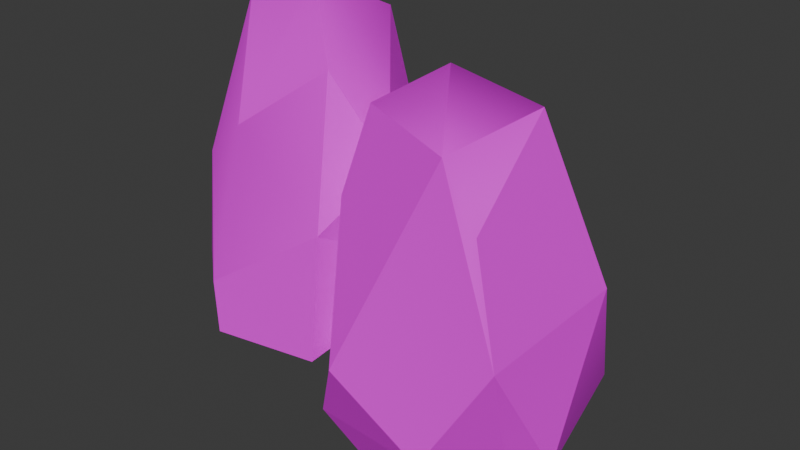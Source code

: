 # Source: Rocks2.blend  (saved by Blender 4.0.36; exported with 4.5.12 LTS)
import bpy
from mathutils import Matrix  # noqa: F401  (used for matrix-valued properties, if any)

bpy.ops.wm.read_factory_settings(use_empty=True)
scene = bpy.context.scene
scene.name = 'Scene'

# ---- collections
col_collection = bpy.data.collections.new('Collection'); scene.collection.children.link(col_collection)

# ---- images (referenced by path relative to the original .blend; pixels are not part of the script)
import os
ASSET_DIR = os.environ.get("B2B_ASSET_DIR", "")  # directory of the original .blend (textures are referenced by path, not embedded)
HERE = os.path.dirname(os.path.abspath(__file__))  # packed textures are extracted next to this script under _unpacked/

def load_image(name, relpath, width, height, colorspace="sRGB"):
    """Load a texture the original file referenced (path relative to the .blend, or extracted next to this script)."""
    p = next((c for c in (os.path.join(HERE, relpath), os.path.join(ASSET_DIR, relpath)) if relpath and os.path.exists(c)), "")
    if p:
        img = bpy.data.images.load(p, check_existing=True)
        img.name = name
    else:  # same state as the original file: an image datablock whose file is absent (Cycles renders it pink)
        img = bpy.data.images.new(name, width, height)
        img.source = "FILE"
        img.filepath = "//" + (relpath or name)
    img.colorspace_settings.name = colorspace
    return img
img_colorpalette_png = load_image('ColorPalette.png', 'ColorPalette.png', 1024, 1024, 'sRGB')

# ---- materials (node trees are filled in below, after node groups)
mat_material_002 = bpy.data.materials.new('Material.002')
mat_material_002.use_transparent_shadow = False
mat_material_002.roughness = 0.5

# ---- material node trees
mat_material_002.use_nodes = True; mat_material_002.node_tree.nodes.clear()
_N = mat_material_002.node_tree.nodes; _L = mat_material_002.node_tree.links
n0 = _N.new('ShaderNodeBsdfPrincipled'); n0.name = 'Principled BSDF'; n0.location = (10, 300)
n0.inputs[3].default_value = 1.45
n0.inputs[27].default_value = (0.0, 0.0, 0.0, 1.0)
n0.inputs[28].default_value = 1.0
n1 = _N.new('ShaderNodeOutputMaterial'); n1.name = 'Material Output'; n1.location = (300, 300)
n2 = _N.new('ShaderNodeTexImage'); n2.name = 'Image Texture'; n2.location = (-302, 219)
n2.image = img_colorpalette_png
n2.interpolation = 'Closest'
_L.new(n0.outputs[0], n1.inputs[0])
_L.new(n2.outputs[0], n0.inputs[0])
n1.is_active_output = True

# ---- world
world_world = bpy.data.worlds.new('World'); scene.world = world_world
world_world.use_nodes = True; world_world.node_tree.nodes.clear()
_N = world_world.node_tree.nodes; _L = world_world.node_tree.links
n0 = _N.new('ShaderNodeOutputWorld'); n0.name = 'World Output'; n0.location = (300, 300)
n1 = _N.new('ShaderNodeBackground'); n1.name = 'Background'; n1.location = (10, 300)
n1.inputs[0].default_value = (0.05088, 0.05088, 0.05088, 1.0)
_L.new(n1.outputs[0], n0.inputs[0])
n0.is_active_output = True
world_world.color = (0.05088, 0.05088, 0.05088)
world_world.use_sun_shadow = False
world_world.sun_shadow_jitter_overblur = 0.0

# ---- meshes
me_rock = bpy.data.meshes.new('Rock')
me_rock.from_pydata([(0.7848, 0.636, 0.4431), (0.5151, 0.5955, 0.1527), (-0.2727, -0.5305, 1.749), (0.4013, 0.4262, 2.572), (-0.316, 0.6167, 2.56), (-0.4985, 0.5931, 2.114), (0.8222, -0.08846, 1.585), (-0.4736, 0.2856, 0.002785), (-0.1875, 0.5475, 0.08616), (0.5022, 0.8193, 0.9877), (0.5616, -0.6986, 0.09128), (-0.739, 0.233, 0.3661), (-0.5052, -0.09872, 2.618), (0.587, -0.6135, 1.134), (-0.681, -0.5455, 0.5719), (-0.767, -0.3856, 1.359), (0.05015, 0.001357, 2.815), (0.4899, -0.3517, 2.297), (-0.4175, -0.7749, 0.4689), (-0.3583, -0.804, 0.04186), (-0.628, 0.6577, 1.294), (-0.1408, 0.8206, 0.5227), (2.356, 0.4605, 0.8851), (2.244, -0.7324, 0.7271), (2.062, -0.727, 1.664), (1.837, -0.7957, 2.164), (0.897, -0.6828, 1.586), (1.054, -0.55, 2.254), (0.8835, 0.299, 1.905), (1.77, 0.5762, 1.323), (2.021, 0.02495, 2.292), (1.383, -0.1268, 2.487), (1.973, 0.9599, -0.1163), (2.388, -0.171, -0.2972), (2.1, -0.2137, -0.727), (1.722, -0.8785, -0.1868), (1.78, -0.5308, -0.6631), (0.9756, -0.6189, -0.6191), (0.8697, 0.8628, -0.5931), (0.805, 0.6841, 0.5909), (0.9685, -0.9385, 0.3188), (0.5412, 0.03993, 1.057), (0.6577, -0.6983, -0.3011), (1.92, 1.024, -0.6045), (2.28, 0.7004, -0.005281)], [], [(4, 12, 16), (8, 7, 21), (16, 3, 4), (18, 15, 14), (7, 1, 10), (7, 10, 19), (15, 20, 11), (3, 9, 4), (20, 4, 9), (21, 0, 1), (0, 9, 6), (11, 19, 14), (19, 18, 14), (2, 18, 13), (18, 2, 15), (12, 5, 15), (3, 17, 6), (6, 17, 13), (10, 0, 13), (18, 10, 13), (13, 17, 2), (21, 9, 0), (10, 18, 19), (14, 15, 11), (19, 11, 7), (21, 1, 8), (15, 5, 20), (5, 4, 20), (9, 3, 6), (2, 12, 15), (6, 13, 0), (0, 10, 1), (1, 7, 8), (21, 7, 20), (12, 4, 5), (11, 20, 7), (22, 24, 23), (30, 24, 22), (24, 25, 23), (26, 40, 25), (23, 25, 40), (26, 25, 27), (26, 27, 28), (39, 28, 29), (29, 30, 22), (25, 30, 31), (31, 27, 25), (29, 32, 39), (32, 29, 22), (32, 22, 44), (44, 22, 33), (33, 23, 34), (35, 34, 23), (36, 34, 35), (34, 38, 43), (16, 12, 2, 17), (34, 37, 38), (37, 34, 36), (42, 38, 37), (38, 42, 39), (32, 38, 39), (41, 39, 42), (40, 26, 41), (42, 40, 41), (26, 28, 41), (41, 28, 39), (35, 37, 36), (35, 42, 37), (35, 40, 42), (38, 32, 43), (43, 32, 44), (33, 43, 44), (43, 33, 34), (22, 23, 33), (30, 25, 24), (31, 30, 29, 28), (16, 17, 3), (9, 21, 20), (31, 28, 27), (40, 35, 23)])
me_rock.polygons.foreach_set('use_smooth', [True] * 80)
_k = set([(0, 1), (0, 6), (0, 9), (0, 10), (0, 13), (0, 21), (1, 8), (1, 21), (2, 12), (2, 17), (3, 6), (3, 9), (4, 9), (4, 12), (4, 16), (4, 20), (5, 12), (5, 15), (5, 20), (6, 9), (6, 13), (6, 17), (7, 8), (7, 10), (7, 11), (7, 19), (7, 20), (8, 21), (9, 21), (10, 13), (10, 18), (10, 19), (11, 15), (11, 19), (11, 20), (12, 15), (13, 17), (13, 18), (14, 15), (14, 18), (14, 19), (15, 18), (15, 20), (16, 17), (18, 19), (20, 21), (22, 23), (22, 24), (22, 30), (22, 32), (22, 33), (22, 44), (23, 24), (23, 25), (23, 33), (23, 34), (23, 35), (24, 30), (25, 27), (25, 30), (25, 31), (25, 40), (26, 27), (26, 40), (26, 41), (27, 28), (28, 29), (28, 31), (28, 39), (28, 41), (29, 30), (32, 38), (32, 39), (32, 43), (32, 44), (33, 34), (33, 43), (34, 36), (34, 38), (34, 43), (35, 36), (35, 37), (35, 40), (35, 42), (36, 37), (37, 42), (38, 39), (38, 42), (38, 43), (39, 41), (39, 42), (40, 41), (40, 42), (41, 42), (43, 44)])
me_rock.attributes.new('sharp_edge', 'BOOLEAN', 'EDGE').data.foreach_set('value', [ (min(e.vertices), max(e.vertices)) in _k for e in me_rock.edges])
_uv = me_rock.uv_layers.new(name='UVMap')
_uv.uv.foreach_set('vector', [0.3202, 0.6675, 0.3202, 0.6675, 0.3202, 0.6675, 0.3202, 0.6675, 0.3202, 0.6675, 0.3202, 0.6675, 0.3202, 0.6675, 0.3202, 0.6675, 0.3202, 0.6675, 0.3202, 0.6675, 0.3202, 0.6675, 0.3202, 0.6675, 0.3202, 0.6675, 0.3202, 0.6675, 0.3202, 0.6675, 0.3202, 0.6675, 0.3202, 0.6675, 0.3202, 0.6675, 0.3202, 0.6675, 0.3202, 0.6675, 0.3202, 0.6675, 0.3202, 0.6675, 0.3202, 0.6675, 0.3202, 0.6675, 0.3202, 0.6675, 0.3202, 0.6675, 0.3202, 0.6675, 0.3202, 0.6675, 0.3202, 0.6675, 0.3202, 0.6675, 0.3202, 0.6675, 0.3202, 0.6675, 0.3202, 0.6675, 0.3202, 0.6675, 0.3202, 0.6675, 0.3202, 0.6675, 0.3202, 0.6675, 0.3202, 0.6675, 0.3202, 0.6675, 0.3202, 0.6675, 0.3202, 0.6675, 0.3202, 0.6675, 0.3202, 0.6675, 0.3202, 0.6675, 0.3202, 0.6675, 0.3202, 0.6675, 0.3202, 0.6675, 0.3202, 0.6675, 0.3202, 0.6675, 0.3202, 0.6675, 0.3202, 0.6675, 0.3202, 0.6675, 0.3202, 0.6675, 0.3202, 0.6675, 0.3202, 0.6675, 0.3202, 0.6675, 0.3202, 0.6675, 0.3202, 0.6675, 0.3202, 0.6675, 0.3202, 0.6675, 0.3202, 0.6675, 0.3202, 0.6675, 0.3202, 0.6675, 0.3202, 0.6675, 0.3202, 0.6675, 0.3202, 0.6675, 0.3202, 0.6675, 0.3202, 0.6675, 0.3202, 0.6675, 0.3202, 0.6675, 0.3202, 0.6675, 0.3202, 0.6675, 0.3202, 0.6675, 0.3202, 0.6675, 0.3202, 0.6675, 0.3202, 0.6675, 0.3202, 0.6675, 0.3202, 0.6675, 0.3202, 0.6675, 0.3202, 0.6675, 0.3202, 0.6675, 0.3202, 0.6675, 0.3202, 0.6675, 0.3202, 0.6675, 0.3202, 0.6675, 0.3202, 0.6675, 0.3202, 0.6675, 0.3202, 0.6675, 0.3202, 0.6675, 0.3202, 0.6675, 0.3202, 0.6675, 0.3202, 0.6675, 0.3202, 0.6675, 0.3202, 0.6675, 0.3202, 0.6675, 0.3202, 0.6675, 0.3202, 0.6675, 0.3202, 0.6675, 0.3202, 0.6675, 0.3202, 0.6675, 0.3202, 0.6675, 0.3202, 0.6675, 0.3202, 0.6675, 0.3202, 0.6675, 0.3202, 0.6675, 0.3202, 0.6675, 0.3202, 0.6675, 0.3202, 0.6675, 0.3202, 0.6675, 0.3202, 0.6675, 0.3202, 0.6675, 0.3202, 0.6675, 0.3202, 0.6675, 0.3202, 0.6675, 0.3202, 0.6675, 0.3202, 0.6675, 0.3202, 0.6675, 0.3202, 0.6675, 0.3202, 0.6675, 0.3202, 0.6675, 0.3202, 0.6675, 0.3202, 0.6675, 0.3202, 0.6675, 0.3202, 0.6675, 0.3202, 0.6675, 0.3202, 0.6675, 0.3202, 0.6675, 0.3202, 0.6675, 0.3202, 0.6675, 0.3202, 0.6675, 0.3202, 0.6675, 0.3202, 0.6675, 0.3202, 0.6675, 0.3202, 0.6675, 0.3202, 0.6675, 0.3202, 0.6675, 0.3202, 0.6675, 0.3202, 0.6675, 0.3202, 0.6675, 0.3202, 0.6675, 0.3202, 0.6675, 0.3202, 0.6675, 0.3202, 0.6675, 0.3202, 0.6675, 0.3202, 0.6675, 0.3202, 0.6675, 0.3202, 0.6675, 0.3202, 0.6675, 0.3202, 0.6675, 0.3202, 0.6675, 0.3202, 0.6675, 0.3202, 0.6675, 0.3202, 0.6675, 0.3202, 0.6675, 0.3202, 0.6675, 0.3202, 0.6675, 0.3202, 0.6675, 0.3202, 0.6675, 0.3202, 0.6675, 0.3202, 0.6675, 0.3202, 0.6675, 0.3202, 0.6675, 0.3202, 0.6675, 0.3202, 0.6675, 0.3202, 0.6675, 0.3202, 0.6675, 0.3202, 0.6675, 0.3202, 0.6675, 0.3202, 0.6675, 0.3202, 0.6675, 0.3202, 0.6675, 0.3202, 0.6675, 0.3202, 0.6675, 0.3202, 0.6675, 0.3202, 0.6675, 0.3202, 0.6675, 0.3202, 0.6675, 0.3202, 0.6675, 0.3202, 0.6675, 0.3202, 0.6675, 0.3202, 0.6675, 0.3202, 0.6675, 0.3202, 0.6675, 0.3202, 0.6675, 0.3202, 0.6675, 0.3202, 0.6675, 0.3202, 0.6675, 0.3202, 0.6675, 0.3202, 0.6675, 0.3202, 0.6675, 0.3202, 0.6675, 0.3202, 0.6675, 0.3202, 0.6675, 0.3202, 0.6675, 0.3202, 0.6675, 0.3202, 0.6675, 0.3202, 0.6675, 0.3202, 0.6675, 0.3202, 0.6675, 0.3202, 0.6675, 0.3202, 0.6675, 0.3202, 0.6675, 0.3202, 0.6675, 0.3202, 0.6675, 0.3202, 0.6675, 0.3202, 0.6675, 0.3202, 0.6675, 0.3202, 0.6675, 0.3202, 0.6675, 0.3202, 0.6675, 0.3202, 0.6675, 0.3202, 0.6675, 0.3202, 0.6675, 0.3202, 0.6675, 0.3202, 0.6675, 0.3202, 0.6675, 0.3202, 0.6675, 0.3202, 0.6675, 0.3202, 0.6675, 0.3202, 0.6675, 0.3202, 0.6675, 0.3202, 0.6675, 0.3202, 0.6675, 0.3202, 0.6675, 0.3202, 0.6675, 0.3202, 0.6675, 0.3202, 0.6675, 0.3202, 0.6675, 0.3202, 0.6675, 0.3202, 0.6675, 0.3202, 0.6675, 0.3202, 0.6675, 0.3202, 0.6675, 0.3202, 0.6675, 0.3202, 0.6675, 0.3202, 0.6675, 0.3202, 0.6675, 0.3202, 0.6675, 0.3202, 0.6675, 0.3202, 0.6675, 0.3202, 0.6675, 0.3202, 0.6675])
me_rock.materials.append(mat_material_002)
me_rock.update()
me_rock.normals_split_custom_set([tuple(v) for v in zip(*[iter([-0.3564, 0.1684, 0.919, -0.2299, -0.5559, 0.7988, -0.248, -0.5861, 0.7713, -0.555, 0.7314, -0.3962, -0.6188, 0.7275, -0.2964, -0.6511, 0.6966, -0.3015, 0.4793, 0.132, 0.8677, 0.5162, 0.4745, 0.713, 0.2137, 0.7951, 0.5676, -0.6359, -0.7668, 0.08771, -0.634, -0.7687, 0.08407, -0.6342, -0.7683, 0.08669, 0.1256, 0.1057, -0.9864, 0.4793, 0.06952, -0.8749, 0.2994, 0.05107, -0.9527, 0.05888, -0.03343, -0.9977, 0.05581, -0.02949, -0.998, 0.06252, -0.02528, -0.9977, -0.9891, 0.1365, 0.05568, -0.9898, 0.1314, 0.0552, -0.9863, 0.1372, 0.09143, 0.5162, 0.4745, 0.713, 0.24, 0.9348, 0.2617, 0.2137, 0.7951, 0.5676, -0.1049, 0.9903, 0.0916, -0.1243, 0.9903, 0.06171, -0.1763, 0.9787, 0.105, 0.1658, 0.9442, -0.2846, 0.1635, 0.9447, -0.2843, 0.1639, 0.9458, -0.2803, 0.8362, 0.475, 0.274, 0.8403, 0.4661, 0.2769, 0.8356, 0.4778, 0.2709, -0.9537, -0.1738, -0.2454, -0.8782, -0.1807, -0.4429, -0.9494, -0.1423, -0.2799, -0.6662, -0.7448, -0.03848, -0.6724, -0.7388, -0.04589, -0.6624, -0.7479, -0.04327, -0.2318, -0.9418, 0.2434, -0.1384, -0.9691, 0.2044, 0.04404, -0.9775, 0.2063, -0.1384, -0.9691, 0.2044, -0.2318, -0.9418, 0.2434, -0.4397, -0.8659, 0.2386, -0.977, 0.1381, 0.1627, -0.9761, 0.1325, 0.1722, -0.9751, 0.1361, 0.1752, 0.5162, 0.4745, 0.713, 0.8564, -0.07893, 0.5103, 0.9107, -0.04065, 0.411, 0.8249, -0.5327, 0.189, 0.8256, -0.5318, 0.1886, 0.8269, -0.5228, 0.2072, 0.9869, -0.1609, -0.009412, 0.9865, -0.1637, -0.01078, 0.9868, -0.161, -0.01533, 0.1082, -0.991, 0.07829, 0.1074, -0.991, 0.07946, 0.1045, -0.9917, 0.07473, 0.04404, -0.9775, 0.2063, 0.06624, -0.9725, 0.2232, -0.2318, -0.9418, 0.2434, 0.1728, 0.957, -0.2329, 0.174, 0.9553, -0.239, 0.1701, 0.9575, -0.2331, 0.1079, -0.9907, 0.08322, 0.1096, -0.9906, 0.08216, 0.1161, -0.989, 0.09144, -0.9494, -0.1423, -0.2799, -0.9912, -0.09703, -0.09003, -0.9537, -0.1738, -0.2454, -0.7962, -0.1025, -0.5963, -0.7927, -0.1071, -0.6001, -0.8009, -0.1245, -0.5858, -0.006878, 0.8471, -0.5313, -0.0116, 0.8486, -0.5288, -0.005556, 0.849, -0.5284, -0.976, 0.1416, 0.1656, -0.9772, 0.1389, 0.1608, -0.9759, 0.1382, 0.1688, -0.5998, 0.7699, 0.2179, -0.8794, 0.3348, 0.3386, -0.4587, 0.8769, 0.1436, 0.8936, 0.3922, 0.2184, 0.8976, 0.4198, 0.1347, 0.8908, 0.4246, 0.1617, -0.2318, -0.9418, 0.2434, -0.4719, -0.8346, 0.2841, -0.4397, -0.8659, 0.2386, 0.9459, -0.2567, -0.1985, 0.9477, -0.2528, -0.1949, 0.9465, -0.2597, -0.1917, 0.7259, 0.05568, -0.6856, 0.2994, 0.05107, -0.9527, 0.4793, 0.06952, -0.8749, 0.4793, 0.06952, -0.8749, 0.1256, 0.1057, -0.9864, 0.08512, 0.2148, -0.9729, -0.6511, 0.6966, -0.3015, -0.6188, 0.7275, -0.2964, -0.6617, 0.6868, -0.3009, -0.8955, 0.2753, 0.3496, -0.8794, 0.3348, 0.3386, -0.5998, 0.7699, 0.2179, -0.5071, 0.8197, -0.2663, -0.5524, 0.7722, -0.3139, -0.5694, 0.781, -0.2566, 0.9746, -0.1184, 0.1901, 0.9758, -0.1153, 0.1856, 0.9743, -0.1152, 0.1936, 0.9756, -0.1146, 0.1875, 0.9742, -0.1097, 0.1973, 0.9732, -0.1136, 0.2, 0.6205, -0.7614, 0.1875, 0.8796, -0.3259, 0.3465, 0.486, -0.8681, 0.1014, -0.2227, -0.9543, 0.1993, -0.2219, -0.9555, 0.1944, -0.2472, -0.9447, 0.2153, 0.1385, -0.9899, 0.0296, 0.1589, -0.9873, 0.0003224, 0.209, -0.9768, 0.04624, -0.2227, -0.9543, 0.1993, -0.2472, -0.9447, 0.2153, -0.2646, -0.9322, 0.2468, -0.9386, -0.1156, 0.3251, -0.9697, -0.08271, 0.2297, -0.9327, -0.1274, 0.3374, -0.08703, 0.9593, 0.2688, -0.1096, 0.9524, 0.2845, 0.1886, 0.9308, 0.3131, 0.1886, 0.9308, 0.3131, 0.4311, 0.8295, 0.3551, 0.3992, 0.8626, 0.3107, 0.3321, -0.2173, 0.9179, 0.1828, 0.5086, 0.8414, 0.2006, 0.5412, 0.8166, -0.4606, -0.1543, 0.8741, -0.3684, -0.1761, 0.9129, -0.05594, -0.4464, 0.8931, 0.1886, 0.9308, 0.3131, 0.09551, 0.9573, 0.2728, -0.08703, 0.9593, 0.2688, 0.09551, 0.9573, 0.2728, 0.1886, 0.9308, 0.3131, 0.3992, 0.8626, 0.3107, 0.6038, 0.7808, 0.1605, 0.6019, 0.783, 0.1569, 0.6025, 0.782, 0.1595, 0.9522, 0.1938, -0.2364, 0.9893, 0.1374, -0.04845, 0.9541, 0.2231, -0.1997, 0.5457, -0.7817, -0.3019, 0.5907, -0.7296, -0.3446, 0.6061, -0.7417, -0.2874, 0.686, -0.6516, -0.3238, 0.6548, -0.6839, -0.3219, 0.6962, -0.6415, -0.3222, 0.5945, -0.6833, -0.4239, 0.6548, -0.6839, -0.3219, 0.686, -0.6516, -0.3238, -0.02737, 0.09848, -0.9948, -0.02422, 0.09466, -0.9952, -0.03069, 0.09019, -0.9955, -0.248, -0.5861, 0.7713, -0.2299, -0.5559, 0.7988, -0.07437, -0.8821, 0.4652, -0.07646, -0.8825, 0.4641, -0.08921, -0.04341, -0.9951, -0.4475, -0.02714, -0.8939, -0.266, 0.002777, -0.964, -0.4475, -0.02714, -0.8939, -0.08921, -0.04341, -0.9951, -0.04515, -0.1517, -0.9874, -0.7005, -0.03468, -0.7128, -0.266, 0.002777, -0.964, -0.4475, -0.02714, -0.8939, -0.9914, 0.1266, -0.0334, -0.991, 0.1297, -0.03462, -0.9911, 0.1272, -0.03935, -0.1475, 0.9791, 0.1398, -0.1466, 0.9791, 0.141, -0.1436, 0.9802, 0.1364, -0.9477, 0.2364, -0.2142, -0.9495, 0.2322, -0.211, -0.9487, 0.2388, -0.2073, -0.9136, -0.3961, 0.09211, -0.9098, -0.415, 0.007794, -0.9045, -0.4252, 0.03342, -0.8264, -0.5214, 0.2128, -0.831, -0.5127, 0.2158, -0.8257, -0.5239, 0.2091, -0.9386, -0.1156, 0.3251, -0.9327, -0.1274, 0.3374, -0.9008, -0.1453, 0.4093, -0.8499, 0.4897, 0.1947, -0.8505, 0.4888, 0.1941, -0.8521, 0.4786, 0.2121, 0.05571, -0.8087, -0.5856, 0.06043, -0.8102, -0.583, 0.05442, -0.8108, -0.5828, -0.1214, -0.9281, -0.3521, -0.1186, -0.9285, -0.3519, -0.1194, -0.9299, -0.3478, -0.1294, -0.9446, -0.3016, -0.1305, -0.9425, -0.3076, -0.1269, -0.9449, -0.3018, -0.1472, 0.9785, 0.1447, -0.149, 0.9784, 0.1435, -0.1557, 0.976, 0.1525, 0.639, 0.7685, 0.03428, 0.6456, 0.7632, 0.02671, 0.6352, 0.7718, 0.02958, 0.9541, 0.2231, -0.1997, 0.8849, 0.2406, -0.3988, 0.9522, 0.1938, -0.2364, 0.811, 0.1701, -0.5598, 0.8075, 0.1748, -0.5634, 0.8144, 0.1915, -0.5477, 0.9911, -0.1053, 0.08135, 0.9916, -0.1002, 0.08118, 0.9872, -0.1086, 0.1168, 0.8932, -0.2668, 0.362, 0.8796, -0.3259, 0.3465, 0.6205, -0.7614, 0.1875, 0.2006, 0.5412, 0.8166, 0.1828, 0.5086, 0.8414, 0.02629, 0.8508, 0.5248, 0.02844, 0.8514, 0.5238, 0.4793, 0.132, 0.8677, 0.8564, -0.07893, 0.5103, 0.5162, 0.4745, 0.713, -0.1763, 0.9787, 0.105, -0.1014, 0.9841, 0.1456, -0.1049, 0.9903, 0.0916, -0.4606, -0.1543, 0.8741, -0.6889, 0.1418, 0.7108, -0.3684, -0.1761, 0.9129, 0.209, -0.9768, 0.04624, 0.133, -0.9876, 0.08373, 0.1385, -0.9899, 0.0296])] * 3)])

# ---- objects
ob_rocks = bpy.data.objects.new('Rocks', me_rock)

# ---- transforms, parenting, visibility, modifiers, constraints
ob_rocks.location = (0.0, 0.0, 0.0)
ob_rocks.color = (0.8, 0.8, 0.8, 1.0)

# ---- collection membership
col_collection.objects.link(ob_rocks)

# ---- scene / render settings (as saved in the file)
scene.frame_start = 1; scene.frame_end = 250; scene.frame_set(1)
scene.render.engine = 'BLENDER_EEVEE_NEXT'
scene.cycles.sampling_pattern = 'TABULATED_SOBOL'
bpy.context.view_layer.update()

# ---- added for rendering (the .blend has no active camera and no usable light): camera, sun
cam_auto = bpy.data.cameras.new('AutoCamera')
cam_auto.lens = 50.0
cam_auto.sensor_width = 36.0
cam_auto.clip_end = 1000.0
ob_auto_camera = bpy.data.objects.new('AutoCamera', cam_auto)
scene.collection.objects.link(ob_auto_camera)
ob_auto_camera.location = (5.55977, -5.65667, 4.84364)
ob_auto_camera.rotation_euler = (1.09748, -7.21219e-08, 0.694738)
scene.camera = ob_auto_camera
light_auto_sun = bpy.data.lights.new('AutoSun', 'SUN')
light_auto_sun.energy = 3.0
light_auto_sun.angle = 0.0523599
ob_auto_sun = bpy.data.objects.new('AutoSun', light_auto_sun)
scene.collection.objects.link(ob_auto_sun)
ob_auto_sun.rotation_euler = (0.872665, 0.174533, 0.523599)
bpy.context.view_layer.update()
